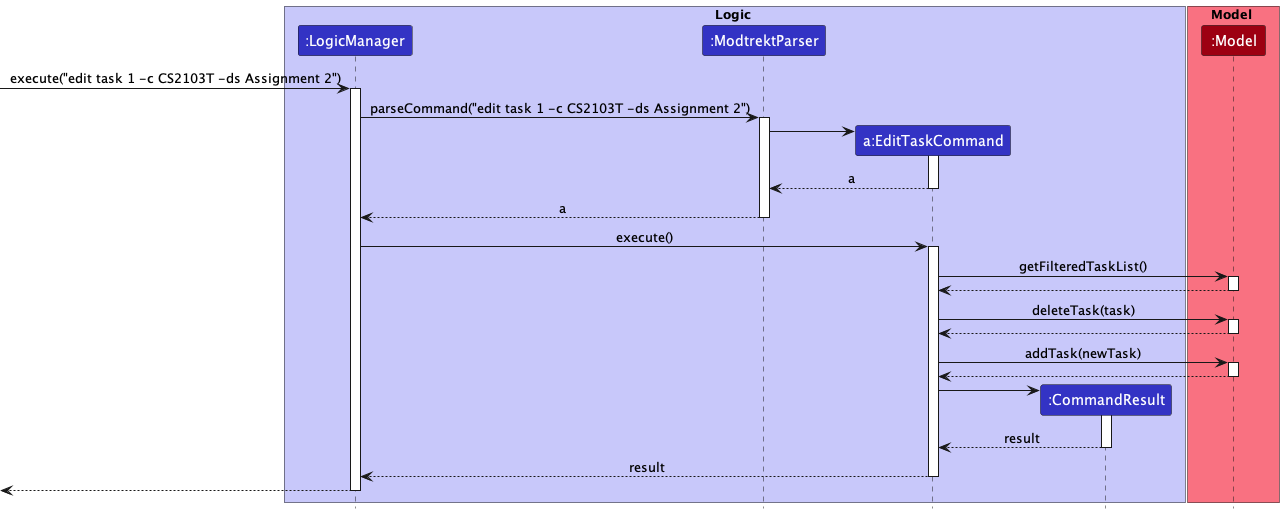

The diagram above was rendered by PlantUML. Its source (embedded in the PNG):
@startuml
!include ../../style.puml

box Logic LOGIC_COLOR_T1
participant ":LogicManager" as LogicManager LOGIC_COLOR
participant ":ModtrektParser" as ModtrektParser LOGIC_COLOR
participant "a:EditTaskCommand" as EditTaskCommand LOGIC_COLOR
participant ":CommandResult" as CommandResult LOGIC_COLOR

end box

box Model MODEL_COLOR_T1
participant ":Model" as Model MODEL_COLOR
end box

[-> LogicManager : execute("edit task 1 -c CS2103T -ds Assignment 2")
activate LogicManager

LogicManager -> ModtrektParser : parseCommand("edit task 1 -c CS2103T -ds Assignment 2")
activate ModtrektParser

create EditTaskCommand
ModtrektParser -> EditTaskCommand
activate EditTaskCommand

EditTaskCommand --> ModtrektParser : a
deactivate EditTaskCommand

ModtrektParser --> LogicManager : a
deactivate ModtrektParser

LogicManager -> EditTaskCommand : execute()
activate EditTaskCommand

EditTaskCommand -> Model : getFilteredTaskList()
activate Model

Model --> EditTaskCommand
deactivate Model

EditTaskCommand -> Model : deleteTask(task)
activate Model


Model --> EditTaskCommand
deactivate Model

EditTaskCommand -> Model : addTask(newTask)
activate Model


Model --> EditTaskCommand
deactivate Model

create CommandResult
EditTaskCommand -> CommandResult
activate CommandResult

CommandResult --> EditTaskCommand : result
deactivate CommandResult

EditTaskCommand --> LogicManager : result
deactivate EditTaskCommand

[<--LogicManager
deactivate LogicManager
@enduml